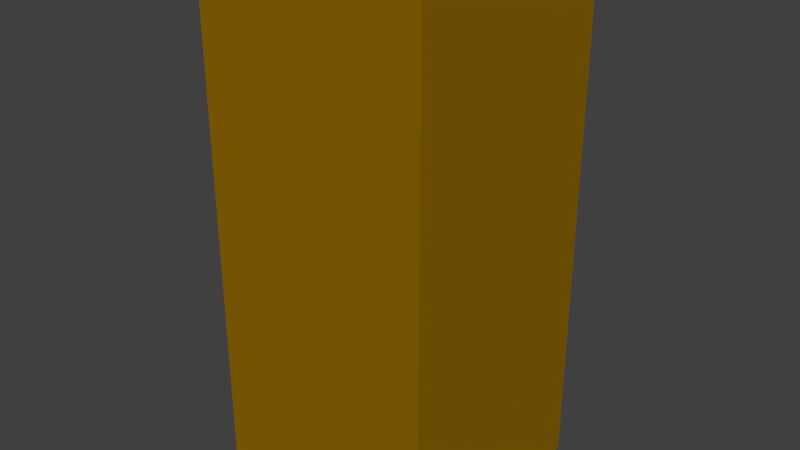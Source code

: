 # Source: Box.blend  (saved by Blender 2.79.0; exported with 4.5.12 LTS)
import bpy
from mathutils import Matrix  # noqa: F401  (used for matrix-valued properties, if any)

bpy.ops.wm.read_factory_settings(use_empty=True)
scene = bpy.context.scene
scene.name = 'Scene'

# ---- collections
col_collection_1 = bpy.data.collections.new('Collection 1'); scene.collection.children.link(col_collection_1)

# ---- materials (node trees are filled in below, after node groups)
mat_material = bpy.data.materials.new('Material')
mat_material.alpha_threshold = 0.0
mat_material.use_transparent_shadow = False
mat_material.diffuse_color = (0.2754, 0.1366, 0.001358, 1.0)
mat_material.roughness = 0.5
mat_material.line_color = (0.0, 0.0, 0.0, 1.0)

# ---- material node trees

# ---- world
world_world = bpy.data.worlds.new('World'); scene.world = world_world
world_world.color = (0.05088, 0.05088, 0.05088)
world_world.use_sun_shadow = False
world_world.sun_shadow_jitter_overblur = 0.0
world_world.cycles.sampling_method = 'MANUAL'

# ---- meshes
me_cube = bpy.data.meshes.new('Cube')
me_cube.from_pydata([(18.62, 71.71, -18.62), (18.62, 71.71, 18.62), (-18.62, 71.71, 18.62), (-18.62, 71.71, -18.62), (20.0, 72.64, -20.0), (20.0, 72.64, 20.0), (-20.0, 72.64, 20.0), (-20.0, 72.64, -20.0), (20.0, -18.94, -20.0), (20.0, -18.94, 20.0), (-20.0, -18.94, 20.0), (-20.0, -18.94, -20.0)], [], [(0, 1, 2, 3), (4, 7, 6, 5), (8, 4, 5, 9), (9, 5, 6, 10), (10, 6, 7, 11), (8, 0, 3, 11), (4, 8, 11, 7), (2, 10, 11, 3), (1, 9, 10, 2), (0, 8, 9, 1)])
me_cube.materials.append(mat_material)
me_cube.use_remesh_preserve_volume = False
me_cube.use_remesh_preserve_attributes = False
me_cube.use_mirror_vertex_groups = False
me_cube.update()

# ---- objects
ob_cube = bpy.data.objects.new('Cube', me_cube)

# ---- transforms, parenting, visibility, modifiers, constraints
ob_cube.location = (0.0, 0.0, 0.0)
ob_cube.rotation_euler = (1.571, 0.0, 0.0)
ob_cube.lock_rotations_4d = False
ob_cube.empty_display_type = 'ARROWS'
ob_cube.lineart.crease_threshold = 0.0

# ---- collection membership
col_collection_1.objects.link(ob_cube)

# ---- scene / render settings (as saved in the file)
scene.frame_start = 1; scene.frame_end = 250; scene.frame_set(1)
scene.render.engine = 'BLENDER_EEVEE_NEXT'
scene.render.resolution_percentage = 50
scene.render.dither_intensity = 0.0
scene.cycles.use_denoising = False
scene.cycles.samples = 128
scene.cycles.sampling_pattern = 'TABULATED_SOBOL'
scene.cycles.use_adaptive_sampling = False
scene.cycles.use_light_tree = False
scene.cycles.blur_glossy = 0.0
scene.cycles.sample_clamp_indirect = 0.0
scene.view_settings.view_transform = 'Standard'
bpy.context.view_layer.update()

# ---- added for rendering (the .blend has no active camera and no usable light): camera, sun
cam_auto = bpy.data.cameras.new('AutoCamera')
cam_auto.lens = 50.0
cam_auto.sensor_width = 36.0
cam_auto.clip_end = 1747.92
ob_auto_camera = bpy.data.objects.new('AutoCamera', cam_auto)
scene.collection.objects.link(ob_auto_camera)
ob_auto_camera.location = (99.5972, -119.517, 106.529)
ob_auto_camera.rotation_euler = (1.09748, -7.21219e-08, 0.694738)
scene.camera = ob_auto_camera
light_auto_sun = bpy.data.lights.new('AutoSun', 'SUN')
light_auto_sun.energy = 3.0
light_auto_sun.angle = 0.0523599
ob_auto_sun = bpy.data.objects.new('AutoSun', light_auto_sun)
scene.collection.objects.link(ob_auto_sun)
ob_auto_sun.rotation_euler = (0.872665, 0.174533, 0.523599)
bpy.context.view_layer.update()
